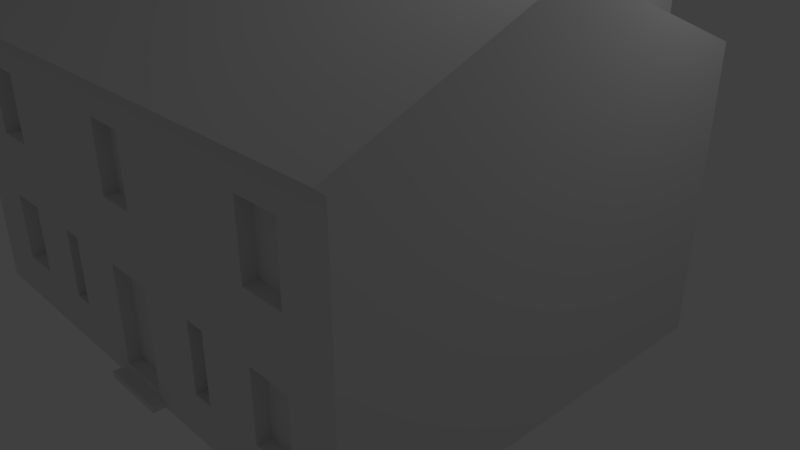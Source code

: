 # Source: Kerova_65_8.blend  (saved by Blender 2.78.0; exported with 4.5.12 LTS)
import bpy
from mathutils import Matrix  # noqa: F401  (used for matrix-valued properties, if any)

bpy.ops.wm.read_factory_settings(use_empty=True)
scene = bpy.context.scene
scene.name = 'Scene'

# ---- collections
col_collection_1 = bpy.data.collections.new('Collection 1'); scene.collection.children.link(col_collection_1)

# ---- world
world_world = bpy.data.worlds.new('World'); scene.world = world_world
world_world.color = (0.05088, 0.05088, 0.05088)
world_world.use_sun_shadow = False
world_world.sun_shadow_jitter_overblur = 0.0
world_world.cycles.sampling_method = 'MANUAL'

# ---- cameras
cam_camera = bpy.data.cameras.new('Camera')
cam_camera.clip_end = 100.0
cam_camera.lens = 35.0
cam_camera.sensor_width = 32.0
cam_camera.sensor_height = 18.0
cam_camera.ortho_scale = 7.314
cam_camera.dof.focus_distance = 0.0
cam_camera.dof.aperture_fstop = 128.0

# ---- lights
light_lamp = bpy.data.lights.new('Lamp', 'POINT')
light_lamp.transmission_factor = 0.0
light_lamp.cutoff_distance = 30.0
light_lamp.energy = 100.0
light_lamp.shadow_buffer_clip_start = 1.001
light_lamp.shadow_soft_size = 0.1
light_lamp.shadow_maximum_resolution = 0.006
light_lamp.use_absolute_resolution = True

# ---- meshes
me_plane = bpy.data.meshes.new('Plane')
me_plane.from_pydata([(-1.0, -0.8995, 0.0), (1.0, -0.8995, 0.0), (-1.0, 3.965, 0.0), (1.0, 3.965, 0.0), (-3.953, -0.8995, 0.0), (-3.953, 3.965, 0.0), (-5.228, -0.8995, 0.0), (-5.228, 3.965, 0.0), (-1.0, 3.965, 0.07464), (-1.0, -0.8995, 0.07464), (1.0, -0.8995, 0.07464), (1.0, 3.965, 0.07464), (-3.953, 3.965, 0.07464), (-3.953, -0.8995, 0.07464), (-5.228, 3.965, 0.07464), (-5.228, -0.8995, 0.07464), (-1.0, 3.965, 0.1493), (-1.0, -0.8995, 0.1493), (1.0, -0.8995, 0.1493), (1.0, 3.965, 0.1493), (-3.953, 3.965, 0.1493), (-3.953, -0.8995, 0.1493), (-5.228, 3.965, 0.1493), (-5.228, -0.8995, 0.1493), (-1.0, 3.965, 0.51), (-1.0, -0.8995, 0.51), (1.0, -0.8995, 0.51), (1.0, 3.965, 0.51), (-3.953, 3.965, 0.51), (-3.953, -0.8995, 0.51), (-5.228, 3.965, 0.51), (-5.228, -0.8995, 0.51), (-1.0, 3.965, 1.3), (-1.0, -0.8995, 1.3), (1.0, -0.8995, 1.3), (1.0, 3.965, 1.3), (-3.953, 3.965, 1.3), (-3.953, -0.8995, 1.3), (-5.228, 3.965, 1.3), (-5.228, -0.8995, 1.3), (-1.0, 3.965, 2.028), (-1.0, -0.8995, 2.028), (1.0, -0.8995, 2.028), (1.0, 3.965, 2.028), (-3.953, 3.965, 2.028), (-3.953, -0.8995, 2.028), (-5.228, 3.965, 2.028), (-5.228, -0.8995, 2.028), (-1.0, 3.965, 2.793), (-1.0, -0.8995, 2.793), (1.0, -0.8995, 2.793), (1.0, 3.965, 2.793), (-3.953, 3.965, 2.793), (-3.953, -0.8995, 2.793), (-5.228, 3.965, 2.793), (-5.228, -0.8995, 2.793), (-1.0, 3.965, 3.205), (-1.0, -1.0, 3.205), (1.0, -1.0, 3.205), (1.0, 3.965, 3.205), (-3.953, 3.965, 3.205), (-3.953, -1.0, 3.205), (-5.309, 3.965, 3.205), (-5.309, -1.0, 3.205), (-2.451, 1.506, 4.19), (-1.0, 1.459, 4.19), (1.0, 1.459, 4.19), (1.0, 1.506, 4.19), (-2.502, 1.506, 4.19), (-3.953, 1.459, 4.19), (-5.309, 1.506, 4.19), (-5.309, 1.459, 4.19), (-2.342, -0.8995, 0.1493), (-2.342, -0.8995, 0.0), (-2.342, -0.8995, 0.51), (-2.342, -0.8995, 0.07464), (-2.342, -0.8995, 1.3), (-1.733, -0.8995, 0.1493), (-1.733, -0.8995, 0.0), (-1.733, -0.8995, 0.07464), (-1.733, -0.8995, 0.51), (-1.733, -0.8995, 1.3), (-2.288, -0.8995, 2.793), (-2.288, -0.8995, 2.028), (-1.831, -0.8995, 2.793), (-1.831, -0.8995, 2.028), (-4.053, -0.8995, 2.028), (-4.053, -0.8995, 2.793), (-4.053, -0.8995, 0.51), (-4.053, -0.8995, 1.3), (-4.536, -0.8995, 2.793), (-4.536, -0.8995, 2.028), (-4.536, -0.8995, 1.3), (-4.536, -0.8995, 0.51), (-3.336, -0.8995, 0.51), (-3.336, -0.8995, 1.3), (-3.103, -0.8995, 0.51), (-3.103, -0.8995, 1.3), (-0.7655, -0.8995, 0.51), (-0.7655, -0.8995, 1.3), (-0.06692, -0.8995, 2.028), (-0.06692, -0.8995, 2.793), (-0.06692, -0.8995, 0.51), (-0.06692, -0.8995, 1.3), (0.4347, -0.8995, 2.028), (0.4347, -0.8995, 2.793), (0.4347, -0.8995, 0.51), (0.4347, -0.8995, 1.3), (-1.0, -0.7465, 0.51), (-1.0, -0.7465, 1.3), (-2.342, -0.7465, 0.51), (-2.342, -0.7465, 0.1493), (-2.342, -0.7465, 1.3), (-1.733, -0.7465, 0.1493), (-1.733, -0.7465, 0.51), (-1.733, -0.7465, 1.3), (-2.288, -0.7465, 2.028), (-2.288, -0.7465, 2.793), (-1.831, -0.7465, 2.793), (-1.831, -0.7465, 2.028), (-4.536, -0.7465, 2.028), (-4.053, -0.7465, 2.028), (-4.536, -0.7465, 2.793), (-4.053, -0.7465, 2.793), (-4.536, -0.7465, 0.51), (-4.053, -0.7465, 0.51), (-4.536, -0.7465, 1.3), (-4.053, -0.7465, 1.3), (-3.336, -0.7465, 0.51), (-3.336, -0.7465, 1.3), (-3.103, -0.7465, 0.51), (-3.103, -0.7465, 1.3), (-0.7655, -0.7465, 0.51), (-0.7655, -0.7465, 1.3), (-0.06692, -0.7465, 0.51), (-0.06692, -0.7465, 1.3), (0.4347, -0.7465, 0.51), (0.4347, -0.7465, 1.3), (-2.342, -1.036, 0.07464), (-2.342, -1.036, 0.0), (-1.733, -1.036, 0.0), (-1.733, -1.036, 0.07464), (-1.645, -0.8995, 0.07464), (-1.645, -0.8995, 0.0), (-1.645, -1.036, 0.07464), (-1.645, -1.036, 0.0), (-2.434, -0.8995, 0.07464), (-2.434, -0.8995, 0.0), (-2.434, -1.036, 0.07464), (-2.434, -1.036, 0.0), (-0.06692, -0.8995, 2.028), (-0.06692, -0.8995, 2.793), (0.4347, -0.8995, 2.028), (0.4347, -0.8995, 2.793), (-0.06692, -0.7465, 2.028), (-0.06692, -0.7465, 2.793), (0.4347, -0.7465, 2.028), (0.4347, -0.7465, 2.793), (-5.228, -0.1669, 1.3), (-5.228, -0.1669, 2.028), (-5.228, -0.1669, 2.793), (-5.228, -0.1669, 0.51), (-5.228, 0.3073, 2.028), (-5.228, 0.3073, 1.3), (-5.228, 0.3073, 0.51), (-5.228, 0.3073, 2.793), (-5.228, 1.837, 1.3), (-5.228, 1.837, 2.028), (-5.228, 1.837, 2.793), (-5.228, 1.837, 0.1493), (-5.228, 1.837, 0.51), (-5.228, 2.345, 2.028), (-5.228, 2.345, 0.51), (-5.228, 2.345, 1.3), (-5.228, 2.345, 0.1493), (-5.228, 2.345, 2.793), (-5.228, 2.726, 1.3), (-5.228, 2.726, 0.51), (-5.228, 2.726, 2.793), (-5.228, 2.726, 2.028), (-5.228, 3.263, 1.3), (-5.228, 3.263, 2.028), (-5.228, 3.263, 2.793), (-5.228, 3.263, 0.51), (-5.109, 0.3073, 1.3), (-5.109, -0.1669, 1.3), (-5.109, 0.3073, 2.028), (-5.109, -0.1669, 2.028), (-5.109, 0.3073, 2.793), (-5.109, -0.1669, 2.793), (-5.109, 0.3073, 0.51), (-5.109, -0.1669, 0.51), (-5.109, 2.345, 1.3), (-5.109, 1.837, 1.3), (-5.109, 2.345, 2.028), (-5.109, 1.837, 2.028), (-5.109, 2.345, 2.793), (-5.109, 1.837, 2.793), (-5.109, 2.345, 0.1493), (-5.109, 1.837, 0.1493), (-5.109, 2.345, 0.51), (-5.109, 1.837, 0.51), (-5.109, 3.263, 1.3), (-5.109, 2.726, 1.3), (-5.109, 3.263, 0.51), (-5.109, 2.726, 0.51), (-5.109, 3.263, 2.793), (-5.109, 2.726, 2.793), (-5.109, 3.263, 2.028), (-5.109, 2.726, 2.028), (-1.0, 6.394, 0.0), (-3.953, 6.394, 0.0), (-1.0, 6.394, 0.07464), (-3.953, 6.394, 0.07464), (-1.0, 6.394, 0.1493), (-3.953, 6.394, 0.1493), (-1.0, 6.394, 0.51), (-3.953, 6.394, 0.51), (-1.0, 6.394, 1.3), (-3.953, 6.394, 1.3), (-1.0, 6.394, 2.028), (-3.953, 6.394, 2.028), (-1.0, 6.394, 2.793), (-1.0, 6.394, 3.205), (-3.953, 6.394, 2.793), (-2.502, 6.394, 4.19), (-3.953, 6.394, 3.205), (-2.451, 6.394, 4.19), (-4.943, 3.965, 2.028), (-4.943, 3.965, 0.1493), (-4.943, 3.965, 0.0), (-4.943, 3.965, 0.51), (-4.943, 3.965, 0.07464), (-4.943, 3.965, 1.3), (-3.953, 6.394, 0.0), (-3.953, 6.394, 0.07464), (-3.953, 6.394, 0.1493), (-3.953, 6.394, 0.51), (-3.953, 6.394, 1.3), (-3.953, 6.394, 2.028), (-4.943, 6.394, 2.028), (-4.943, 6.394, 0.1493), (-4.943, 6.394, 0.0), (-4.943, 6.394, 0.51), (-4.943, 6.394, 0.07464), (-4.943, 6.394, 1.3), (-1.0, -0.8995, 3.121), (1.0, -0.8995, 3.121), (-5.228, -0.8995, 3.121), (-3.953, -0.8995, 3.121), (-5.228, 3.965, 3.121)], [], [(0, 2, 3, 1), (0, 78, 73, 4, 5, 2), (4, 6, 7, 230, 5), (10, 11, 19, 18), (68, 64, 227, 225), (15, 13, 21, 23), (7, 6, 15, 14), (4, 73, 75, 13), (3, 2, 8, 11), (0, 1, 10, 9), (6, 4, 13, 15), (64, 56, 223, 227), (1, 3, 11, 10), (230, 232, 244, 242), (52, 60, 226, 224), (23, 21, 29, 88, 93, 31), (17, 18, 26, 106, 102, 98, 25), (12, 5, 234, 235), (14, 15, 23, 169, 174, 22), (13, 75, 72, 21), (11, 8, 16, 19), (9, 10, 18, 17), (27, 24, 32, 35), (29, 94, 95, 37), (30, 183, 180, 38), (18, 19, 27, 26), (228, 44, 239, 240), (22, 174, 172, 177, 183, 30), (21, 72, 74, 96, 94, 29), (19, 16, 24, 27), (38, 180, 181, 46), (233, 228, 240, 245), (34, 35, 43, 42), (97, 95, 129, 131), (31, 93, 92, 39), (40, 32, 218, 220), (26, 27, 35, 34), (229, 231, 243, 241), (42, 43, 51, 50), (16, 8, 212, 214), (47, 91, 90, 55), (37, 95, 97, 76, 81, 33, 41, 85, 83, 45), (35, 32, 40, 43), (33, 99, 103, 100, 41), (39, 92, 91, 47), (8, 2, 210, 212), (55, 90, 87, 53, 249, 248), (49, 101, 105, 50, 247, 246), (51, 48, 56, 59), (44, 228, 46, 54, 52), (46, 181, 182, 54), (45, 83, 82, 53), (43, 40, 48, 51), (41, 100, 101, 49), (61, 57, 65, 69), (62, 63, 71, 70), (60, 62, 70, 68), (28, 36, 219, 217), (50, 51, 59, 58, 247), (52, 54, 250, 62, 60), (54, 182, 178, 175, 168, 165, 160, 55, 248, 250), (53, 82, 84, 49, 246, 249), (65, 66, 67, 64), (65, 64, 68, 69), (69, 68, 70, 71), (59, 56, 64, 67), (57, 58, 66, 65), (63, 61, 69, 71), (12, 20, 215, 213), (58, 59, 67, 66), (80, 81, 115, 114), (72, 75, 79, 77), (86, 87, 123, 121), (79, 75, 138, 141), (77, 79, 9, 17), (81, 80, 25, 33), (79, 78, 0, 9), (80, 77, 17, 25), (94, 96, 130, 128), (84, 85, 41, 49), (87, 86, 45, 53), (86, 89, 37, 45), (89, 88, 29, 37), (89, 92, 126, 127), (91, 92, 89, 86), (95, 94, 128, 129), (81, 76, 112, 115), (97, 96, 74, 76), (99, 98, 102, 103), (93, 88, 125, 124), (104, 105, 153, 152), (100, 103, 107, 104), (107, 106, 26, 34), (105, 104, 42, 50), (104, 107, 34, 42), (108, 132, 133, 109), (110, 111, 113, 114), (112, 110, 114, 115), (117, 116, 119, 118), (122, 120, 121, 123), (126, 124, 125, 127), (129, 128, 130, 131), (135, 134, 136, 137), (102, 106, 136, 134), (96, 97, 131, 130), (88, 89, 127, 125), (107, 103, 135, 137), (77, 80, 114, 113), (25, 98, 132, 108), (106, 107, 137, 136), (99, 33, 109, 133), (74, 72, 111, 110), (98, 99, 133, 132), (82, 83, 116, 117), (76, 74, 110, 112), (84, 82, 117, 118), (90, 91, 120, 122), (83, 85, 119, 116), (72, 77, 113, 111), (85, 84, 118, 119), (92, 93, 124, 126), (33, 25, 108, 109), (91, 86, 121, 120), (103, 102, 134, 135), (87, 90, 122, 123), (138, 139, 140, 141), (78, 79, 142, 143), (73, 78, 140, 139), (138, 75, 146, 148), (143, 142, 144, 145), (79, 141, 144, 142), (141, 140, 145, 144), (140, 78, 143, 145), (146, 147, 149, 148), (139, 138, 148, 149), (73, 139, 149, 147), (75, 73, 147, 146), (153, 151, 155, 157), (105, 101, 151, 153), (100, 104, 152, 150), (101, 100, 150, 151), (155, 154, 156, 157), (151, 150, 154, 155), (152, 153, 157, 156), (150, 152, 156, 154), (160, 159, 47, 55), (159, 158, 39, 47), (158, 161, 31, 39), (163, 164, 190, 184), (162, 163, 158, 159), (181, 179, 209, 208), (188, 186, 187, 189), (168, 167, 162, 165), (167, 166, 163, 162), (170, 169, 23, 31, 161, 164), (166, 170, 164, 163), (178, 182, 206, 207), (171, 173, 166, 167), (167, 168, 197, 195), (159, 160, 189, 187), (178, 179, 171, 175), (179, 176, 173, 171), (176, 177, 172, 173), (165, 162, 186, 188), (181, 180, 176, 179), (183, 177, 205, 204), (184, 190, 191, 185), (196, 194, 195, 197), (200, 198, 199, 201), (192, 200, 201, 193), (206, 208, 209, 207), (202, 204, 205, 203), (175, 171, 194, 196), (182, 181, 208, 206), (161, 158, 185, 191), (169, 170, 201, 199), (179, 178, 207, 209), (166, 173, 192, 193), (170, 166, 193, 201), (158, 163, 184, 185), (171, 167, 195, 194), (172, 174, 198, 200), (180, 183, 204, 202), (177, 176, 203, 205), (162, 159, 187, 186), (168, 175, 196, 197), (173, 172, 200, 192), (160, 165, 188, 189), (174, 169, 199, 198), (176, 180, 202, 203), (164, 161, 191, 190), (212, 213, 215, 214), (210, 211, 213, 212), (214, 215, 217, 216), (216, 217, 219, 218), (220, 221, 224, 222), (218, 219, 221, 220), (222, 224, 226, 223), (223, 226, 225, 227), (20, 28, 217, 215), (60, 68, 225, 226), (5, 12, 213, 211), (24, 16, 214, 216), (32, 24, 216, 218), (36, 44, 221, 219), (44, 52, 224, 221), (2, 5, 211, 210), (48, 40, 220, 222), (56, 48, 222, 223), (234, 242, 244, 235), (231, 229, 22, 30), (232, 230, 7, 14), (233, 231, 30, 38), (229, 232, 14, 22), (228, 233, 38, 46), (235, 244, 241, 236), (236, 241, 243, 237), (238, 245, 240, 239), (237, 243, 245, 238), (36, 28, 237, 238), (20, 12, 235, 236), (231, 233, 245, 243), (28, 20, 236, 237), (5, 230, 242, 234), (232, 229, 241, 244), (44, 36, 238, 239), (246, 247, 58, 57), (249, 246, 57, 61), (248, 249, 61, 63), (250, 248, 63, 62)])
me_plane.use_remesh_preserve_volume = False
me_plane.use_remesh_preserve_attributes = False
me_plane.use_mirror_vertex_groups = False
me_plane.update()

# ---- objects
ob_plane = bpy.data.objects.new('Plane', me_plane)
ob_lamp = bpy.data.objects.new('Lamp', light_lamp)
ob_camera = bpy.data.objects.new('Camera', cam_camera)

# ---- transforms, parenting, visibility, modifiers, constraints
ob_plane.location = (2.637, -2.6, 0.0)
ob_plane.lineart.crease_threshold = 0.0
ob_lamp.location = (4.076, 1.005, 5.904)
ob_lamp.rotation_euler = (0.6503, 0.05522, 1.866)
ob_lamp.lock_rotations_4d = False
ob_lamp.empty_display_type = 'ARROWS'
ob_lamp.color = (0.0, 0.0, 0.0, 0.0)
ob_lamp.lineart.crease_threshold = 0.0
ob_camera.location = (7.481, -6.508, 5.344)
ob_camera.rotation_euler = (1.109, 0.0, 0.8149)
ob_camera.lock_rotations_4d = False
ob_camera.empty_display_type = 'ARROWS'
ob_camera.color = (0.0, 0.0, 0.0, 0.0)
ob_camera.display_type = 'WIRE'
ob_camera.lineart.crease_threshold = 0.0

# ---- collection membership
col_collection_1.objects.link(ob_plane)
col_collection_1.objects.link(ob_lamp)
col_collection_1.objects.link(ob_camera)

# ---- scene / render settings (as saved in the file)
scene.camera = ob_camera
scene.frame_start = 1; scene.frame_end = 250; scene.frame_set(1)
scene.render.engine = 'BLENDER_EEVEE_NEXT'
scene.render.resolution_percentage = 50
scene.render.dither_intensity = 0.0
scene.cycles.use_denoising = False
scene.cycles.samples = 128
scene.cycles.sampling_pattern = 'TABULATED_SOBOL'
scene.cycles.light_sampling_threshold = 0.0
scene.cycles.use_adaptive_sampling = False
scene.cycles.use_light_tree = False
scene.cycles.blur_glossy = 0.0
scene.cycles.sample_clamp_indirect = 0.0
scene.view_settings.view_transform = 'Standard'
bpy.context.view_layer.update()
